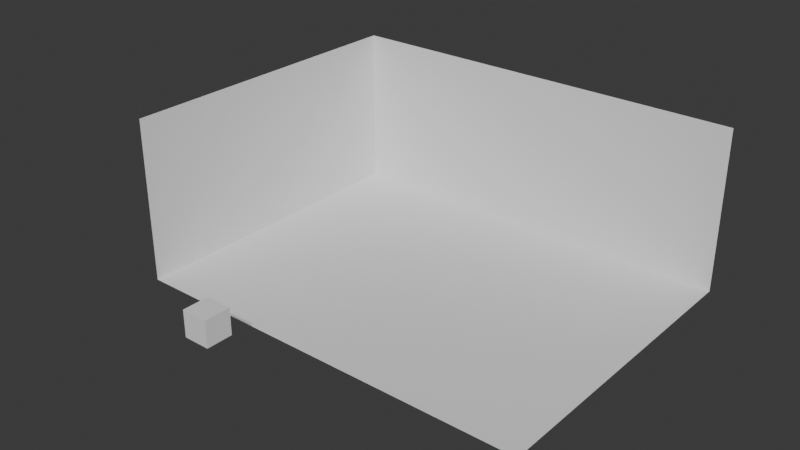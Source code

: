 # Source: Render_Room.blend  (saved by Blender 4.0.36; exported with 4.5.12 LTS)
import bpy
from mathutils import Matrix  # noqa: F401  (used for matrix-valued properties, if any)

bpy.ops.wm.read_factory_settings(use_empty=True)
scene = bpy.context.scene
scene.name = 'Scene'

# ---- collections
col_render_room = bpy.data.collections.new('Render room '); scene.collection.children.link(col_render_room)

# ---- materials (node trees are filled in below, after node groups)
mat_material = bpy.data.materials.new('Material')
mat_material.alpha_threshold = 0.0
mat_material.use_transparent_shadow = False
mat_material.roughness = 0.5
mat_material.line_color = (0.0, 0.0, 0.0, 1.0)

# ---- material node trees
mat_material.use_nodes = True; mat_material.node_tree.nodes.clear()
_N = mat_material.node_tree.nodes; _L = mat_material.node_tree.links
n0 = _N.new('ShaderNodeOutputMaterial'); n0.name = 'Material Output'; n0.location = (300, 300)
n1 = _N.new('ShaderNodeBsdfPrincipled'); n1.name = 'Principled BSDF'; n1.location = (10, 300)
n1.inputs[3].default_value = 1.45
_L.new(n1.outputs[0], n0.inputs[0])
n0.is_active_output = True

# ---- world
world_world = bpy.data.worlds.new('World'); scene.world = world_world
world_world.use_nodes = True; world_world.node_tree.nodes.clear()
_N = world_world.node_tree.nodes; _L = world_world.node_tree.links
n0 = _N.new('ShaderNodeOutputWorld'); n0.name = 'World Output'; n0.location = (300, 300)
n1 = _N.new('ShaderNodeBackground'); n1.name = 'Background'; n1.location = (10, 300)
n1.inputs[0].default_value = (0.05088, 0.05088, 0.05088, 1.0)
_L.new(n1.outputs[0], n0.inputs[0])
n0.is_active_output = True
world_world.color = (0.05088, 0.05088, 0.05088)
world_world.use_sun_shadow = False
world_world.sun_shadow_jitter_overblur = 0.0

# ---- meshes
me_cube = bpy.data.meshes.new('Cube')
me_cube.from_pydata([(1.0, 1.0, 1.0), (1.0, 1.0, -1.0), (1.0, -1.0, -1.0), (-1.0, 1.0, 1.0), (-1.0, 1.0, -1.0), (-1.0, -1.0, 1.0), (-1.0, -1.0, -1.0)], [], [(6, 5, 3, 4), (4, 1, 2, 6), (4, 3, 0, 1)])
_uv = me_cube.uv_layers.new(name='UVMap')
_uv.uv.foreach_set('vector', [0.375, 0.0, 0.625, 0.0, 0.625, 0.25, 0.375, 0.25, 0.125, 0.5, 0.375, 0.5, 0.375, 0.75, 0.125, 0.75, 0.375, 0.25, 0.625, 0.25, 0.625, 0.5, 0.375, 0.5])
me_cube.materials.append(mat_material)
me_cube.use_mirror_vertex_groups = False
me_cube.update()
me_cube_001 = bpy.data.meshes.new('Cube.001')
me_cube_001.from_pydata([(-1.0, -1.0, -1.0), (-1.0, -1.0, 1.0), (-1.0, 1.0, -1.0), (-1.0, 1.0, 1.0), (1.0, -1.0, -1.0), (1.0, -1.0, 1.0), (1.0, 1.0, -1.0), (1.0, 1.0, 1.0)], [], [(0, 1, 3, 2), (2, 3, 7, 6), (6, 7, 5, 4), (4, 5, 1, 0), (2, 6, 4, 0), (7, 3, 1, 5)])
_uv = me_cube_001.uv_layers.new(name='UVMap')
_uv.uv.foreach_set('vector', [0.375, 0.0, 0.625, 0.0, 0.625, 0.25, 0.375, 0.25, 0.375, 0.25, 0.625, 0.25, 0.625, 0.5, 0.375, 0.5, 0.375, 0.5, 0.625, 0.5, 0.625, 0.75, 0.375, 0.75, 0.375, 0.75, 0.625, 0.75, 0.625, 1.0, 0.375, 1.0, 0.125, 0.5, 0.375, 0.5, 0.375, 0.75, 0.125, 0.75, 0.625, 0.5, 0.875, 0.5, 0.875, 0.75, 0.625, 0.75])
me_cube_001.update()

# ---- objects
ob_room = bpy.data.objects.new('Room', me_cube)
ob_cube = bpy.data.objects.new('Cube', me_cube_001)

# ---- transforms, parenting, visibility, modifiers, constraints
ob_room.location = (0.0, 0.0, 6.357)
ob_room.scale = (16.06, 12.28, 6.369)
ob_room.lock_rotations_4d = False
ob_room.empty_display_type = 'ARROWS'
ob_room.lineart.crease_threshold = 0.0
ob_cube.location = (-3.102, -18.39, 4.413)

# ---- collection membership
col_render_room.objects.link(ob_room)
col_render_room.objects.link(ob_cube)

# ---- scene / render settings (as saved in the file)
scene.frame_start = 1; scene.frame_end = 250; scene.frame_set(1)
scene.render.engine = 'BLENDER_EEVEE_NEXT'
scene.cycles.sampling_pattern = 'TABULATED_SOBOL'
bpy.context.view_layer.update()

# ---- added for rendering (the .blend has no active camera and no usable light): camera, sun
cam_auto = bpy.data.cameras.new('AutoCamera')
cam_auto.lens = 50.0
cam_auto.sensor_width = 36.0
cam_auto.clip_end = 1000.0
ob_auto_camera = bpy.data.objects.new('AutoCamera', cam_auto)
scene.collection.objects.link(ob_auto_camera)
ob_auto_camera.location = (43.3699, -55.5993, 41.0524)
ob_auto_camera.rotation_euler = (1.09748, -7.21219e-08, 0.694738)
scene.camera = ob_auto_camera
light_auto_sun = bpy.data.lights.new('AutoSun', 'SUN')
light_auto_sun.energy = 3.0
light_auto_sun.angle = 0.0523599
ob_auto_sun = bpy.data.objects.new('AutoSun', light_auto_sun)
scene.collection.objects.link(ob_auto_sun)
ob_auto_sun.rotation_euler = (0.872665, 0.174533, 0.523599)
bpy.context.view_layer.update()
